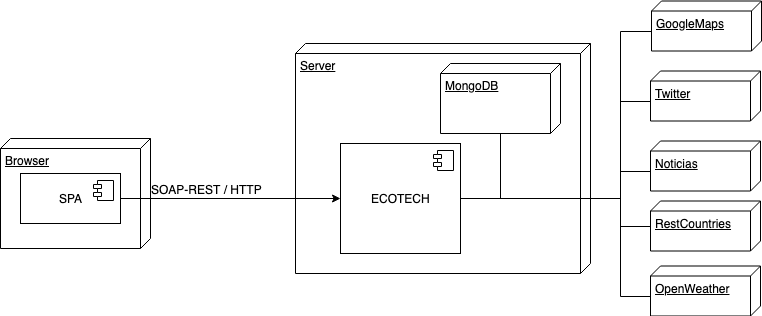

The diagram above was exported from draw.io. Its source (the exported page's mxGraphModel, read from the mxfile embedded in the PNG):
<mxGraphModel dx="119" dy="616" grid="1" gridSize="10" guides="1" tooltips="1" connect="1" arrows="1" fold="1" page="1" pageScale="1" pageWidth="827" pageHeight="1169" math="0" shadow="0">
  <root>
    <mxCell id="0" />
    <mxCell id="1" parent="0" />
    <mxCell id="jyVX7C7qCoeWYEhqAmGg-9" value="Browser" style="verticalAlign=top;align=left;spacingTop=8;spacingLeft=2;spacingRight=12;shape=cube;size=10;direction=south;fontStyle=4;html=1;" parent="1" vertex="1">
      <mxGeometry x="930" y="315" width="150" height="110" as="geometry" />
    </mxCell>
    <mxCell id="jyVX7C7qCoeWYEhqAmGg-2" value="Server" style="verticalAlign=top;align=left;spacingTop=8;spacingLeft=2;spacingRight=12;shape=cube;size=10;direction=south;fontStyle=4;html=1;" parent="1" vertex="1">
      <mxGeometry x="1225" y="220" width="295" height="230" as="geometry" />
    </mxCell>
    <mxCell id="aWf_eCfs2aNXWEgNnn93-7" style="edgeStyle=orthogonalEdgeStyle;rounded=0;orthogonalLoop=1;jettySize=auto;html=1;exitX=1;exitY=0.5;exitDx=0;exitDy=0;endArrow=none;endFill=0;" edge="1" parent="1" source="jyVX7C7qCoeWYEhqAmGg-5" target="aWf_eCfs2aNXWEgNnn93-1">
      <mxGeometry relative="1" as="geometry" />
    </mxCell>
    <mxCell id="aWf_eCfs2aNXWEgNnn93-8" style="edgeStyle=orthogonalEdgeStyle;rounded=0;orthogonalLoop=1;jettySize=auto;html=1;exitX=1;exitY=0.5;exitDx=0;exitDy=0;entryX=0;entryY=0;entryDx=30;entryDy=110;entryPerimeter=0;endArrow=none;endFill=0;" edge="1" parent="1" source="jyVX7C7qCoeWYEhqAmGg-5" target="aWf_eCfs2aNXWEgNnn93-2">
      <mxGeometry relative="1" as="geometry">
        <Array as="points">
          <mxPoint x="1550" y="375" />
          <mxPoint x="1550" y="208" />
        </Array>
      </mxGeometry>
    </mxCell>
    <mxCell id="aWf_eCfs2aNXWEgNnn93-9" style="edgeStyle=orthogonalEdgeStyle;rounded=0;orthogonalLoop=1;jettySize=auto;html=1;exitX=1;exitY=0.5;exitDx=0;exitDy=0;entryX=0;entryY=0;entryDx=30;entryDy=110;entryPerimeter=0;endArrow=none;endFill=0;" edge="1" parent="1" source="jyVX7C7qCoeWYEhqAmGg-5" target="aWf_eCfs2aNXWEgNnn93-3">
      <mxGeometry relative="1" as="geometry">
        <Array as="points">
          <mxPoint x="1550" y="375" />
          <mxPoint x="1550" y="278" />
        </Array>
      </mxGeometry>
    </mxCell>
    <mxCell id="aWf_eCfs2aNXWEgNnn93-10" style="edgeStyle=orthogonalEdgeStyle;rounded=0;orthogonalLoop=1;jettySize=auto;html=1;exitX=1;exitY=0.5;exitDx=0;exitDy=0;entryX=0;entryY=0;entryDx=30;entryDy=110;entryPerimeter=0;endArrow=none;endFill=0;" edge="1" parent="1" source="jyVX7C7qCoeWYEhqAmGg-5" target="aWf_eCfs2aNXWEgNnn93-4">
      <mxGeometry relative="1" as="geometry">
        <Array as="points">
          <mxPoint x="1550" y="375" />
          <mxPoint x="1550" y="348" />
        </Array>
      </mxGeometry>
    </mxCell>
    <mxCell id="aWf_eCfs2aNXWEgNnn93-11" style="edgeStyle=orthogonalEdgeStyle;rounded=0;orthogonalLoop=1;jettySize=auto;html=1;exitX=1;exitY=0.5;exitDx=0;exitDy=0;endArrow=none;endFill=0;" edge="1" parent="1" source="jyVX7C7qCoeWYEhqAmGg-5" target="aWf_eCfs2aNXWEgNnn93-5">
      <mxGeometry relative="1" as="geometry">
        <Array as="points">
          <mxPoint x="1550" y="375" />
          <mxPoint x="1550" y="403" />
        </Array>
      </mxGeometry>
    </mxCell>
    <mxCell id="aWf_eCfs2aNXWEgNnn93-12" style="edgeStyle=orthogonalEdgeStyle;rounded=0;orthogonalLoop=1;jettySize=auto;html=1;exitX=1;exitY=0.5;exitDx=0;exitDy=0;entryX=0;entryY=0;entryDx=30;entryDy=110;entryPerimeter=0;endArrow=none;endFill=0;" edge="1" parent="1" source="jyVX7C7qCoeWYEhqAmGg-5" target="aWf_eCfs2aNXWEgNnn93-6">
      <mxGeometry relative="1" as="geometry">
        <Array as="points">
          <mxPoint x="1550" y="375" />
          <mxPoint x="1550" y="473" />
        </Array>
      </mxGeometry>
    </mxCell>
    <mxCell id="jyVX7C7qCoeWYEhqAmGg-5" value="ECOTECH" style="html=1;" parent="1" vertex="1">
      <mxGeometry x="1270" y="320" width="120" height="110" as="geometry" />
    </mxCell>
    <mxCell id="jyVX7C7qCoeWYEhqAmGg-6" value="" style="shape=component;jettyWidth=8;jettyHeight=4;" parent="jyVX7C7qCoeWYEhqAmGg-5" vertex="1">
      <mxGeometry x="1" width="20" height="20" relative="1" as="geometry">
        <mxPoint x="-27" y="7" as="offset" />
      </mxGeometry>
    </mxCell>
    <mxCell id="jyVX7C7qCoeWYEhqAmGg-7" value="SPA" style="html=1;" parent="1" vertex="1">
      <mxGeometry x="950" y="350" width="100" height="50" as="geometry" />
    </mxCell>
    <mxCell id="jyVX7C7qCoeWYEhqAmGg-8" value="" style="shape=component;jettyWidth=8;jettyHeight=4;" parent="jyVX7C7qCoeWYEhqAmGg-7" vertex="1">
      <mxGeometry x="1" width="20" height="20" relative="1" as="geometry">
        <mxPoint x="-27" y="7" as="offset" />
      </mxGeometry>
    </mxCell>
    <mxCell id="jyVX7C7qCoeWYEhqAmGg-10" style="edgeStyle=orthogonalEdgeStyle;rounded=0;orthogonalLoop=1;jettySize=auto;html=1;exitX=1;exitY=0.5;exitDx=0;exitDy=0;" parent="1" source="jyVX7C7qCoeWYEhqAmGg-7" target="jyVX7C7qCoeWYEhqAmGg-5" edge="1">
      <mxGeometry relative="1" as="geometry" />
    </mxCell>
    <mxCell id="jyVX7C7qCoeWYEhqAmGg-11" value="SOAP-REST / HTTP" style="text;html=1;resizable=0;points=[];align=center;verticalAlign=middle;labelBackgroundColor=#ffffff;" parent="jyVX7C7qCoeWYEhqAmGg-10" vertex="1" connectable="0">
      <mxGeometry x="0.1068" relative="1" as="geometry">
        <mxPoint x="-36" y="-10" as="offset" />
      </mxGeometry>
    </mxCell>
    <mxCell id="aWf_eCfs2aNXWEgNnn93-1" value="MongoDB" style="verticalAlign=top;align=left;spacingTop=8;spacingLeft=2;spacingRight=12;shape=cube;size=10;direction=south;fontStyle=4;html=1;" vertex="1" parent="1">
      <mxGeometry x="1370" y="240" width="120" height="70" as="geometry" />
    </mxCell>
    <mxCell id="aWf_eCfs2aNXWEgNnn93-2" value="GoogleMaps" style="verticalAlign=top;align=left;spacingTop=8;spacingLeft=2;spacingRight=12;shape=cube;size=10;direction=south;fontStyle=4;html=1;" vertex="1" parent="1">
      <mxGeometry x="1581" y="177.5" width="110" height="50" as="geometry" />
    </mxCell>
    <mxCell id="aWf_eCfs2aNXWEgNnn93-3" value="Twitter" style="verticalAlign=top;align=left;spacingTop=8;spacingLeft=2;spacingRight=12;shape=cube;size=10;direction=south;fontStyle=4;html=1;" vertex="1" parent="1">
      <mxGeometry x="1580" y="247.5" width="110" height="50" as="geometry" />
    </mxCell>
    <mxCell id="aWf_eCfs2aNXWEgNnn93-4" value="Noticias" style="verticalAlign=top;align=left;spacingTop=8;spacingLeft=2;spacingRight=12;shape=cube;size=10;direction=south;fontStyle=4;html=1;" vertex="1" parent="1">
      <mxGeometry x="1580" y="317.5" width="110" height="50" as="geometry" />
    </mxCell>
    <mxCell id="aWf_eCfs2aNXWEgNnn93-5" value="RestCountries" style="verticalAlign=top;align=left;spacingTop=8;spacingLeft=2;spacingRight=12;shape=cube;size=10;direction=south;fontStyle=4;html=1;" vertex="1" parent="1">
      <mxGeometry x="1580" y="377.5" width="110" height="50" as="geometry" />
    </mxCell>
    <mxCell id="aWf_eCfs2aNXWEgNnn93-6" value="OpenWeather" style="verticalAlign=top;align=left;spacingTop=8;spacingLeft=2;spacingRight=12;shape=cube;size=10;direction=south;fontStyle=4;html=1;" vertex="1" parent="1">
      <mxGeometry x="1580" y="442.5" width="110" height="50" as="geometry" />
    </mxCell>
  </root>
</mxGraphModel>